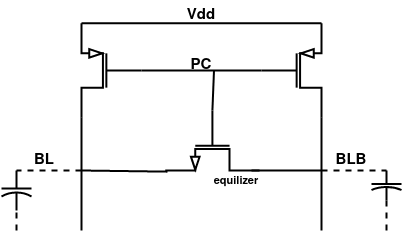

The diagram above was exported from draw.io. Its source (the exported page's mxGraphModel, read from the mxfile embedded in the PNG):
<mxGraphModel dx="1195" dy="603" grid="1" gridSize="10" guides="1" tooltips="1" connect="1" arrows="1" fold="1" page="1" pageScale="1" pageWidth="850" pageHeight="1100" math="0" shadow="0">
  <root>
    <mxCell id="0" />
    <mxCell id="1" parent="0" />
    <mxCell id="9qYnzpUGyAnq_4ndR3nQ-35" value="" style="verticalLabelPosition=bottom;shadow=0;dashed=0;align=center;html=1;verticalAlign=top;shape=mxgraph.electrical.transistors.pmos;pointerEvents=1;flipH=1;strokeWidth=2;" vertex="1" parent="1">
      <mxGeometry x="280" y="310" width="60" height="100" as="geometry" />
    </mxCell>
    <mxCell id="9qYnzpUGyAnq_4ndR3nQ-36" value="" style="verticalLabelPosition=bottom;shadow=0;dashed=0;align=center;html=1;verticalAlign=top;shape=mxgraph.electrical.transistors.pmos;pointerEvents=1;strokeWidth=2;" vertex="1" parent="1">
      <mxGeometry x="460" y="310" width="60" height="100" as="geometry" />
    </mxCell>
    <mxCell id="9qYnzpUGyAnq_4ndR3nQ-37" value="" style="endArrow=none;html=1;rounded=0;entryX=1;entryY=0;entryDx=0;entryDy=0;entryPerimeter=0;exitX=1;exitY=0;exitDx=0;exitDy=0;exitPerimeter=0;strokeWidth=2;" edge="1" parent="1" source="9qYnzpUGyAnq_4ndR3nQ-35" target="9qYnzpUGyAnq_4ndR3nQ-36">
      <mxGeometry width="50" height="50" relative="1" as="geometry">
        <mxPoint x="360" y="500" as="sourcePoint" />
        <mxPoint x="410" y="450" as="targetPoint" />
      </mxGeometry>
    </mxCell>
    <mxCell id="9qYnzpUGyAnq_4ndR3nQ-38" value="" style="endArrow=none;html=1;rounded=0;entryX=0;entryY=0.5;entryDx=0;entryDy=0;entryPerimeter=0;exitX=0;exitY=0.5;exitDx=0;exitDy=0;exitPerimeter=0;strokeWidth=2;" edge="1" parent="1" source="9qYnzpUGyAnq_4ndR3nQ-35" target="9qYnzpUGyAnq_4ndR3nQ-36">
      <mxGeometry width="50" height="50" relative="1" as="geometry">
        <mxPoint x="360" y="500" as="sourcePoint" />
        <mxPoint x="410" y="450" as="targetPoint" />
      </mxGeometry>
    </mxCell>
    <mxCell id="9qYnzpUGyAnq_4ndR3nQ-39" value="Vdd" style="text;strokeColor=none;align=center;fillColor=none;html=1;verticalAlign=middle;whiteSpace=wrap;rounded=0;fontStyle=1;fontSize=15;strokeWidth=2;" vertex="1" parent="1">
      <mxGeometry x="370" y="290" width="60" height="30" as="geometry" />
    </mxCell>
    <mxCell id="9qYnzpUGyAnq_4ndR3nQ-40" value="PC" style="text;strokeColor=none;align=center;fillColor=none;html=1;verticalAlign=middle;whiteSpace=wrap;rounded=0;fontStyle=1;fontSize=15;strokeWidth=2;" vertex="1" parent="1">
      <mxGeometry x="375" y="350" width="50" height="10" as="geometry" />
    </mxCell>
    <mxCell id="9qYnzpUGyAnq_4ndR3nQ-41" value="BL&amp;nbsp;" style="text;strokeColor=none;align=center;fillColor=none;html=1;verticalAlign=middle;whiteSpace=wrap;rounded=0;fontStyle=1;fontSize=15;strokeWidth=2;" vertex="1" parent="1">
      <mxGeometry x="220" y="440" width="50" height="20" as="geometry" />
    </mxCell>
    <mxCell id="9qYnzpUGyAnq_4ndR3nQ-42" value="BLB" style="text;strokeColor=none;align=center;fillColor=none;html=1;verticalAlign=middle;whiteSpace=wrap;rounded=0;fontStyle=1;fontSize=15;strokeWidth=2;" vertex="1" parent="1">
      <mxGeometry x="530" y="440" width="40" height="20" as="geometry" />
    </mxCell>
    <mxCell id="9qYnzpUGyAnq_4ndR3nQ-43" value="" style="verticalLabelPosition=bottom;shadow=0;dashed=0;align=center;html=1;verticalAlign=top;shape=mxgraph.electrical.transistors.nmos;pointerEvents=1;direction=south;strokeWidth=2;" vertex="1" parent="1">
      <mxGeometry x="360.91" y="400" width="100" height="60" as="geometry" />
    </mxCell>
    <mxCell id="9qYnzpUGyAnq_4ndR3nQ-44" value="" style="endArrow=none;html=1;rounded=0;entryX=0.75;entryY=1;entryDx=0;entryDy=0;exitX=0;exitY=0.5;exitDx=0;exitDy=0;exitPerimeter=0;strokeWidth=2;" edge="1" parent="1" source="9qYnzpUGyAnq_4ndR3nQ-43" target="9qYnzpUGyAnq_4ndR3nQ-40">
      <mxGeometry width="50" height="50" relative="1" as="geometry">
        <mxPoint x="400" y="400" as="sourcePoint" />
        <mxPoint x="450" y="350" as="targetPoint" />
      </mxGeometry>
    </mxCell>
    <mxCell id="9qYnzpUGyAnq_4ndR3nQ-45" value="" style="endArrow=none;html=1;rounded=0;entryX=1;entryY=1;entryDx=0;entryDy=0;entryPerimeter=0;strokeWidth=2;" edge="1" parent="1" target="9qYnzpUGyAnq_4ndR3nQ-35">
      <mxGeometry width="50" height="50" relative="1" as="geometry">
        <mxPoint x="280" y="520" as="sourcePoint" />
        <mxPoint x="450" y="350" as="targetPoint" />
      </mxGeometry>
    </mxCell>
    <mxCell id="9qYnzpUGyAnq_4ndR3nQ-46" value="" style="endArrow=none;html=1;rounded=0;entryX=1;entryY=1;entryDx=0;entryDy=0;entryPerimeter=0;strokeWidth=2;" edge="1" parent="1" target="9qYnzpUGyAnq_4ndR3nQ-36">
      <mxGeometry width="50" height="50" relative="1" as="geometry">
        <mxPoint x="520" y="520" as="sourcePoint" />
        <mxPoint x="450" y="350" as="targetPoint" />
      </mxGeometry>
    </mxCell>
    <mxCell id="9qYnzpUGyAnq_4ndR3nQ-47" value="" style="endArrow=none;html=1;rounded=0;exitX=1.019;exitY=1.679;exitDx=0;exitDy=0;exitPerimeter=0;strokeWidth=2;" edge="1" parent="1" source="9qYnzpUGyAnq_4ndR3nQ-43">
      <mxGeometry width="50" height="50" relative="1" as="geometry">
        <mxPoint x="400" y="400" as="sourcePoint" />
        <mxPoint x="280" y="460" as="targetPoint" />
      </mxGeometry>
    </mxCell>
    <mxCell id="9qYnzpUGyAnq_4ndR3nQ-48" value="" style="endArrow=none;html=1;rounded=0;strokeWidth=2;" edge="1" parent="1">
      <mxGeometry width="50" height="50" relative="1" as="geometry">
        <mxPoint x="520" y="460" as="sourcePoint" />
        <mxPoint x="450" y="460" as="targetPoint" />
      </mxGeometry>
    </mxCell>
    <mxCell id="9qYnzpUGyAnq_4ndR3nQ-49" value="equilizer" style="text;strokeColor=none;align=center;fillColor=none;html=1;verticalAlign=middle;whiteSpace=wrap;rounded=0;fontStyle=1;fontSize=11;strokeWidth=2;" vertex="1" parent="1">
      <mxGeometry x="409.99999999999994" y="460" width="50" height="20" as="geometry" />
    </mxCell>
    <mxCell id="9qYnzpUGyAnq_4ndR3nQ-54" value="" style="endArrow=none;dashed=1;html=1;rounded=0;entryX=0;entryY=0.5;entryDx=0;entryDy=0;entryPerimeter=0;strokeWidth=2;" edge="1" parent="1" target="9qYnzpUGyAnq_4ndR3nQ-58">
      <mxGeometry width="50" height="50" relative="1" as="geometry">
        <mxPoint x="520" y="460" as="sourcePoint" />
        <mxPoint x="600" y="460" as="targetPoint" />
      </mxGeometry>
    </mxCell>
    <mxCell id="9qYnzpUGyAnq_4ndR3nQ-56" value="" style="endArrow=none;dashed=1;html=1;rounded=0;entryX=0;entryY=0.5;entryDx=0;entryDy=0;entryPerimeter=0;strokeWidth=2;" edge="1" parent="1" target="9qYnzpUGyAnq_4ndR3nQ-57">
      <mxGeometry width="50" height="50" relative="1" as="geometry">
        <mxPoint x="280" y="460" as="sourcePoint" />
        <mxPoint x="210" y="460" as="targetPoint" />
      </mxGeometry>
    </mxCell>
    <mxCell id="9qYnzpUGyAnq_4ndR3nQ-57" value="" style="pointerEvents=1;verticalLabelPosition=bottom;shadow=0;dashed=0;align=center;html=1;verticalAlign=top;shape=mxgraph.electrical.capacitors.capacitor_2;direction=south;strokeWidth=2;" vertex="1" parent="1">
      <mxGeometry x="200" y="460" width="30" height="40" as="geometry" />
    </mxCell>
    <mxCell id="9qYnzpUGyAnq_4ndR3nQ-58" value="" style="pointerEvents=1;verticalLabelPosition=bottom;shadow=0;dashed=0;align=center;html=1;verticalAlign=top;shape=mxgraph.electrical.capacitors.capacitor_2;direction=south;strokeWidth=2;" vertex="1" parent="1">
      <mxGeometry x="570" y="460" width="30" height="30" as="geometry" />
    </mxCell>
    <mxCell id="9qYnzpUGyAnq_4ndR3nQ-59" value="" style="endArrow=none;dashed=1;html=1;rounded=0;entryX=1;entryY=0.5;entryDx=0;entryDy=0;entryPerimeter=0;strokeWidth=2;" edge="1" parent="1" target="9qYnzpUGyAnq_4ndR3nQ-57">
      <mxGeometry width="50" height="50" relative="1" as="geometry">
        <mxPoint x="215" y="520" as="sourcePoint" />
        <mxPoint x="210" y="520" as="targetPoint" />
      </mxGeometry>
    </mxCell>
    <mxCell id="9qYnzpUGyAnq_4ndR3nQ-60" value="" style="endArrow=none;dashed=1;html=1;rounded=0;entryX=1;entryY=0.5;entryDx=0;entryDy=0;entryPerimeter=0;strokeWidth=2;" edge="1" parent="1" target="9qYnzpUGyAnq_4ndR3nQ-58">
      <mxGeometry width="50" height="50" relative="1" as="geometry">
        <mxPoint x="585" y="520" as="sourcePoint" />
        <mxPoint x="580" y="510" as="targetPoint" />
      </mxGeometry>
    </mxCell>
  </root>
</mxGraphModel>